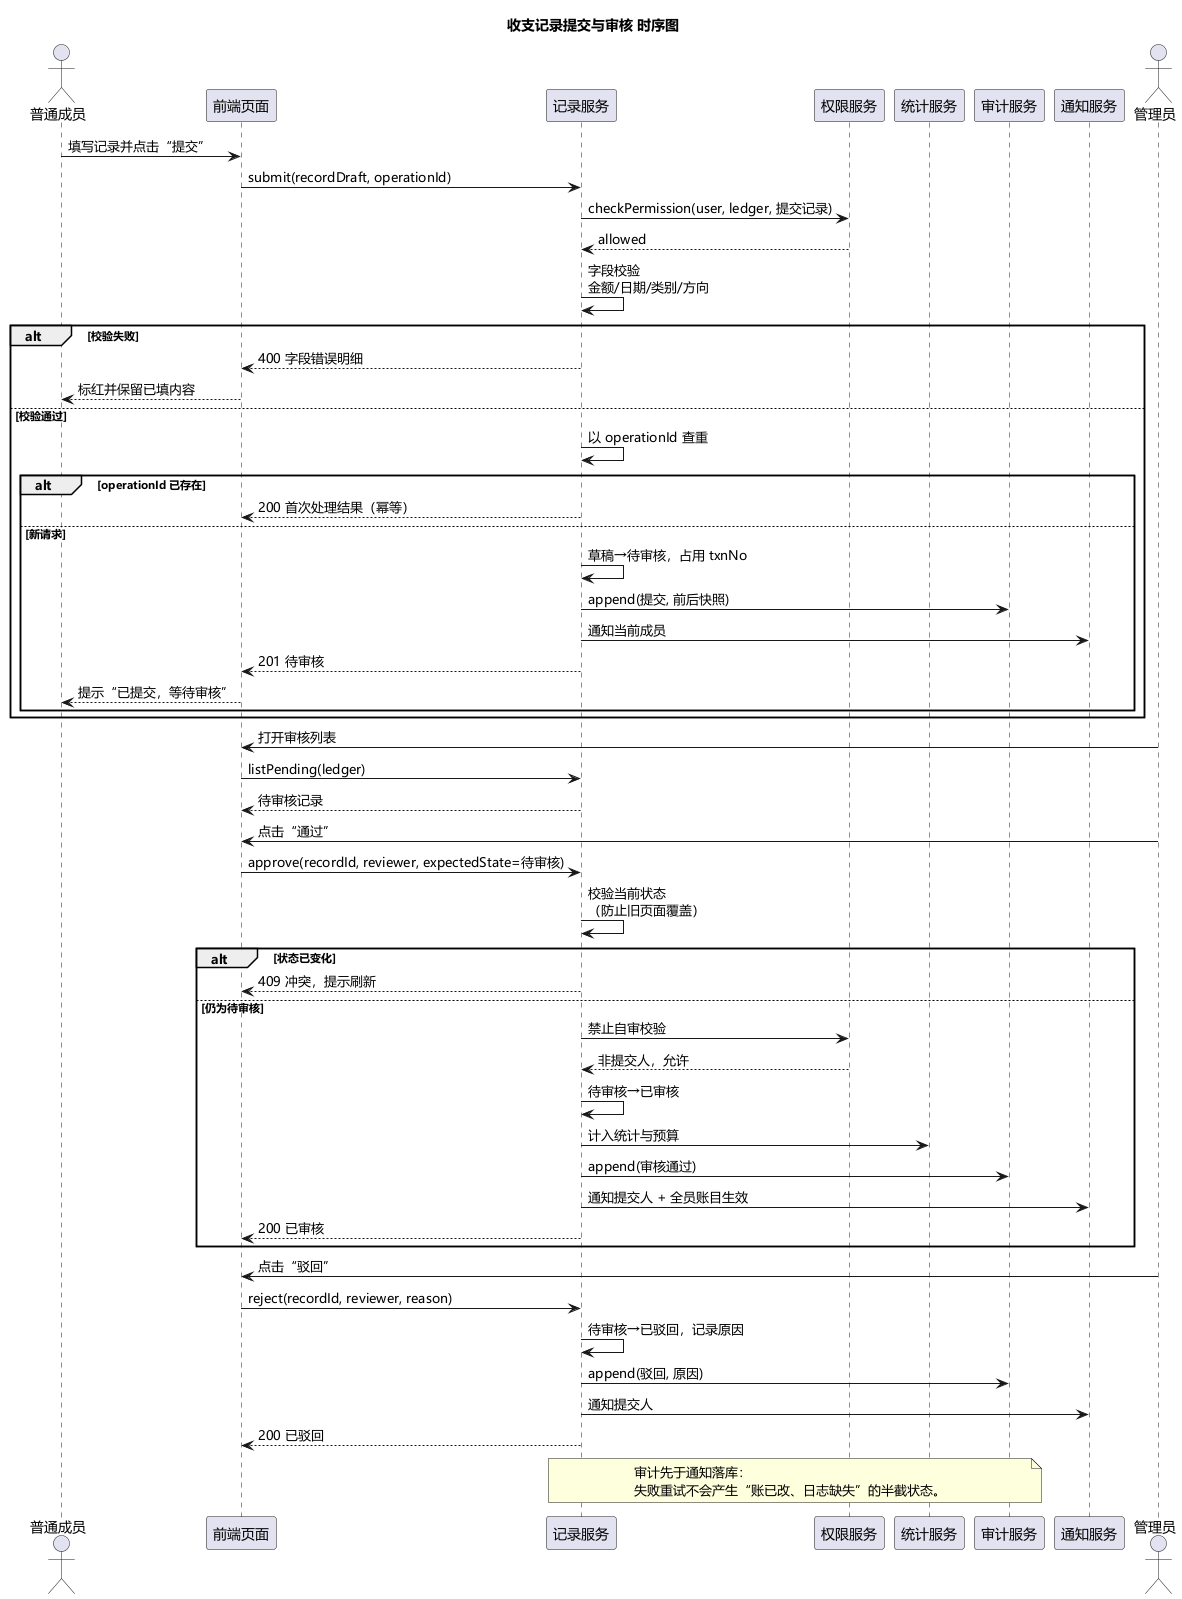

The diagram above was rendered by PlantUML. Its source (embedded in the PNG):
@startuml UML时序图
!pragma layout smetana
' 多人共享记账系统 —— 提交与审核时序图
skinparam defaultFontName "Microsoft YaHei"
skinparam shadowing false
skinparam sequenceMessageAlign left

title 收支记录提交与审核 时序图

actor "普通成员" as M
participant "前端页面" as UI
participant "记录服务" as RS
participant "权限服务" as PS
participant "统计服务" as ST
participant "审计服务" as AU
participant "通知服务" as NT
actor "管理员" as A

M -> UI : 填写记录并点击“提交”
UI -> RS : submit(recordDraft, operationId)
RS -> PS : checkPermission(user, ledger, 提交记录)
PS --> RS : allowed
RS -> RS : 字段校验\n金额/日期/类别/方向
alt 校验失败
  RS --> UI : 400 字段错误明细
  UI --> M : 标红并保留已填内容
else 校验通过
  RS -> RS : 以 operationId 查重
  alt operationId 已存在
    RS --> UI : 200 首次处理结果（幂等）
  else 新请求
    RS -> RS : 草稿→待审核，占用 txnNo
    RS -> AU : append(提交, 前后快照)
    RS -> NT : 通知当前成员
    RS --> UI : 201 待审核
    UI --> M : 提示“已提交，等待审核”
  end
end

A -> UI : 打开审核列表
UI -> RS : listPending(ledger)
RS --> UI : 待审核记录
A -> UI : 点击“通过”
UI -> RS : approve(recordId, reviewer, expectedState=待审核)
RS -> RS : 校验当前状态\n（防止旧页面覆盖）
alt 状态已变化
  RS --> UI : 409 冲突，提示刷新
else 仍为待审核
  RS -> PS : 禁止自审校验
  PS --> RS : 非提交人，允许
  RS -> RS : 待审核→已审核
  RS -> ST : 计入统计与预算
  RS -> AU : append(审核通过)
  RS -> NT : 通知提交人 + 全员账目生效
  RS --> UI : 200 已审核
end

A -> UI : 点击“驳回”
UI -> RS : reject(recordId, reviewer, reason)
RS -> RS : 待审核→已驳回，记录原因
RS -> AU : append(驳回, 原因)
RS -> NT : 通知提交人
RS --> UI : 200 已驳回

note over RS, AU
  审计先于通知落库：
  失败重试不会产生“账已改、日志缺失”的半截状态。
end note

@enduml